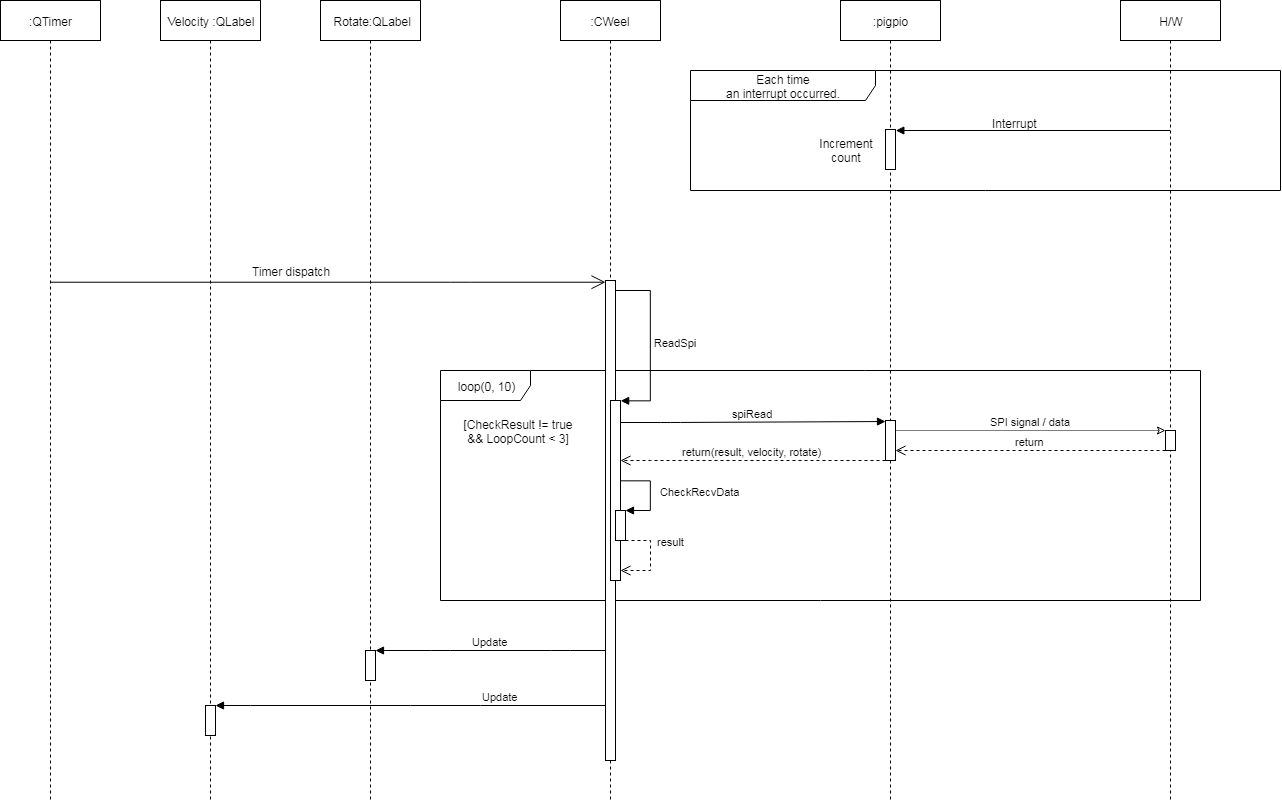

The diagram above was exported from draw.io. Its source (the exported page's mxGraphModel, read from the mxfile embedded in the PNG):
<mxGraphModel dx="1935" dy="630" grid="1" gridSize="10" guides="1" tooltips="1" connect="1" arrows="1" fold="1" page="1" pageScale="1" pageWidth="827" pageHeight="1169" math="0" shadow="0">
  <root>
    <mxCell id="H8A-bLEL4hkE_k4EpV0N-0" />
    <mxCell id="H8A-bLEL4hkE_k4EpV0N-1" parent="H8A-bLEL4hkE_k4EpV0N-0" />
    <mxCell id="rU7hilcrn-fkwMt4QJkn-11" value="Each time&lt;br&gt;an interrupt occurred." style="shape=umlFrame;whiteSpace=wrap;html=1;width=185;height=30;" vertex="1" parent="H8A-bLEL4hkE_k4EpV0N-1">
      <mxGeometry x="490" y="150" width="590" height="120" as="geometry" />
    </mxCell>
    <mxCell id="rU7hilcrn-fkwMt4QJkn-31" value="loop(0, 10)" style="shape=umlFrame;whiteSpace=wrap;html=1;width=90;height=30;" vertex="1" parent="H8A-bLEL4hkE_k4EpV0N-1">
      <mxGeometry x="240" y="450" width="760" height="230" as="geometry" />
    </mxCell>
    <mxCell id="H8A-bLEL4hkE_k4EpV0N-3" value=":CWeel" style="shape=umlLifeline;perimeter=lifelinePerimeter;whiteSpace=wrap;html=1;container=1;collapsible=0;recursiveResize=0;outlineConnect=0;" vertex="1" parent="H8A-bLEL4hkE_k4EpV0N-1">
      <mxGeometry x="360" y="80" width="100" height="800" as="geometry" />
    </mxCell>
    <mxCell id="rU7hilcrn-fkwMt4QJkn-13" value="" style="html=1;points=[];perimeter=orthogonalPerimeter;" vertex="1" parent="H8A-bLEL4hkE_k4EpV0N-3">
      <mxGeometry x="45" y="280" width="10" height="480" as="geometry" />
    </mxCell>
    <mxCell id="rU7hilcrn-fkwMt4QJkn-21" value="" style="html=1;points=[];perimeter=orthogonalPerimeter;" vertex="1" parent="H8A-bLEL4hkE_k4EpV0N-3">
      <mxGeometry x="50" y="400" width="10" height="180" as="geometry" />
    </mxCell>
    <mxCell id="rU7hilcrn-fkwMt4QJkn-22" value="ReadSpi" style="edgeStyle=orthogonalEdgeStyle;html=1;align=left;spacingLeft=2;endArrow=block;rounded=0;entryX=1;entryY=0;" edge="1" target="rU7hilcrn-fkwMt4QJkn-21" parent="H8A-bLEL4hkE_k4EpV0N-3" source="rU7hilcrn-fkwMt4QJkn-13">
      <mxGeometry relative="1" as="geometry">
        <mxPoint x="65" y="300" as="sourcePoint" />
        <Array as="points">
          <mxPoint x="90" y="290" />
          <mxPoint x="90" y="400" />
        </Array>
      </mxGeometry>
    </mxCell>
    <mxCell id="rU7hilcrn-fkwMt4QJkn-0" value=":pigpio" style="shape=umlLifeline;perimeter=lifelinePerimeter;whiteSpace=wrap;html=1;container=1;collapsible=0;recursiveResize=0;outlineConnect=0;" vertex="1" parent="H8A-bLEL4hkE_k4EpV0N-1">
      <mxGeometry x="640" y="80" width="100" height="800" as="geometry" />
    </mxCell>
    <mxCell id="rU7hilcrn-fkwMt4QJkn-4" value="" style="html=1;points=[];perimeter=orthogonalPerimeter;" vertex="1" parent="rU7hilcrn-fkwMt4QJkn-0">
      <mxGeometry x="45" y="129" width="10" height="40" as="geometry" />
    </mxCell>
    <mxCell id="rU7hilcrn-fkwMt4QJkn-17" value="" style="html=1;points=[];perimeter=orthogonalPerimeter;" vertex="1" parent="rU7hilcrn-fkwMt4QJkn-0">
      <mxGeometry x="45" y="420" width="10" height="40" as="geometry" />
    </mxCell>
    <mxCell id="rU7hilcrn-fkwMt4QJkn-1" value="H/W" style="shape=umlLifeline;perimeter=lifelinePerimeter;whiteSpace=wrap;html=1;container=1;collapsible=0;recursiveResize=0;outlineConnect=0;" vertex="1" parent="H8A-bLEL4hkE_k4EpV0N-1">
      <mxGeometry x="920" y="80" width="100" height="800" as="geometry" />
    </mxCell>
    <mxCell id="rU7hilcrn-fkwMt4QJkn-19" value="" style="html=1;points=[];perimeter=orthogonalPerimeter;" vertex="1" parent="rU7hilcrn-fkwMt4QJkn-1">
      <mxGeometry x="45" y="430" width="10" height="20" as="geometry" />
    </mxCell>
    <mxCell id="rU7hilcrn-fkwMt4QJkn-2" value="" style="endArrow=block;endFill=1;html=1;edgeStyle=orthogonalEdgeStyle;align=left;verticalAlign=top;" edge="1" parent="H8A-bLEL4hkE_k4EpV0N-1">
      <mxGeometry x="0.0011" y="-134" relative="1" as="geometry">
        <mxPoint x="970" y="210" as="sourcePoint" />
        <mxPoint x="695" y="210" as="targetPoint" />
        <Array as="points">
          <mxPoint x="970" y="210" />
          <mxPoint x="695" y="210" />
        </Array>
        <mxPoint x="133" y="114" as="offset" />
      </mxGeometry>
    </mxCell>
    <mxCell id="rU7hilcrn-fkwMt4QJkn-9" value="Interrupt&lt;br&gt;" style="text;html=1;resizable=0;points=[];autosize=1;align=left;verticalAlign=top;spacingTop=-4;" vertex="1" parent="H8A-bLEL4hkE_k4EpV0N-1">
      <mxGeometry x="790" y="194" width="60" height="10" as="geometry" />
    </mxCell>
    <mxCell id="rU7hilcrn-fkwMt4QJkn-10" value="Increment&lt;br&gt;count" style="text;html=1;strokeColor=none;fillColor=none;align=center;verticalAlign=middle;whiteSpace=wrap;rounded=0;" vertex="1" parent="H8A-bLEL4hkE_k4EpV0N-1">
      <mxGeometry x="610" y="211.5" width="70" height="35" as="geometry" />
    </mxCell>
    <mxCell id="rU7hilcrn-fkwMt4QJkn-12" value=":QTimer" style="shape=umlLifeline;perimeter=lifelinePerimeter;whiteSpace=wrap;html=1;container=1;collapsible=0;recursiveResize=0;outlineConnect=0;" vertex="1" parent="H8A-bLEL4hkE_k4EpV0N-1">
      <mxGeometry x="-200" y="80" width="100" height="800" as="geometry" />
    </mxCell>
    <mxCell id="rU7hilcrn-fkwMt4QJkn-14" value="" style="endArrow=open;html=1;endSize=12;startArrow=none;startSize=14;startFill=0;edgeStyle=orthogonalEdgeStyle;align=left;verticalAlign=bottom;" edge="1" parent="H8A-bLEL4hkE_k4EpV0N-1" source="rU7hilcrn-fkwMt4QJkn-12" target="rU7hilcrn-fkwMt4QJkn-13">
      <mxGeometry x="-1" y="3" relative="1" as="geometry">
        <mxPoint x="100" y="310" as="sourcePoint" />
        <mxPoint x="160" y="340" as="targetPoint" />
        <Array as="points">
          <mxPoint x="260" y="362" />
          <mxPoint x="260" y="362" />
        </Array>
      </mxGeometry>
    </mxCell>
    <mxCell id="rU7hilcrn-fkwMt4QJkn-15" value="Timer dispatch&lt;br&gt;" style="text;html=1;resizable=0;points=[];align=center;verticalAlign=middle;labelBackgroundColor=#ffffff;" vertex="1" connectable="0" parent="rU7hilcrn-fkwMt4QJkn-14">
      <mxGeometry x="0.2093" y="1" relative="1" as="geometry">
        <mxPoint x="-95.5" y="-11" as="offset" />
      </mxGeometry>
    </mxCell>
    <mxCell id="rU7hilcrn-fkwMt4QJkn-16" value="spiRead" style="html=1;verticalAlign=bottom;endArrow=block;entryX=-0.016;entryY=0.032;entryDx=0;entryDy=0;entryPerimeter=0;" edge="1" parent="H8A-bLEL4hkE_k4EpV0N-1" source="rU7hilcrn-fkwMt4QJkn-21" target="rU7hilcrn-fkwMt4QJkn-17">
      <mxGeometry width="80" relative="1" as="geometry">
        <mxPoint x="480" y="400" as="sourcePoint" />
        <mxPoint x="650" y="423" as="targetPoint" />
        <Array as="points">
          <mxPoint x="470" y="502" />
        </Array>
      </mxGeometry>
    </mxCell>
    <mxCell id="rU7hilcrn-fkwMt4QJkn-18" value="SPI signal / data" style="html=1;verticalAlign=bottom;endArrow=classic;entryX=0.025;entryY=0.01;entryDx=0;entryDy=0;entryPerimeter=0;dashed=1;endFill=0;dashPattern=1 1;" edge="1" parent="H8A-bLEL4hkE_k4EpV0N-1" source="rU7hilcrn-fkwMt4QJkn-17" target="rU7hilcrn-fkwMt4QJkn-19">
      <mxGeometry width="80" relative="1" as="geometry">
        <mxPoint x="770" y="430" as="sourcePoint" />
        <mxPoint x="850" y="430" as="targetPoint" />
        <Array as="points">
          <mxPoint x="800" y="510" />
        </Array>
      </mxGeometry>
    </mxCell>
    <mxCell id="rU7hilcrn-fkwMt4QJkn-23" value="return" style="html=1;verticalAlign=bottom;endArrow=open;dashed=1;endSize=8;" edge="1" parent="H8A-bLEL4hkE_k4EpV0N-1" source="rU7hilcrn-fkwMt4QJkn-19" target="rU7hilcrn-fkwMt4QJkn-17">
      <mxGeometry relative="1" as="geometry">
        <mxPoint x="920" y="500" as="sourcePoint" />
        <mxPoint x="840" y="500" as="targetPoint" />
        <Array as="points">
          <mxPoint x="780" y="530" />
        </Array>
      </mxGeometry>
    </mxCell>
    <mxCell id="rU7hilcrn-fkwMt4QJkn-24" value="return(result, velocity, rotate)" style="html=1;verticalAlign=bottom;endArrow=open;dashed=1;endSize=8;" edge="1" parent="H8A-bLEL4hkE_k4EpV0N-1" source="rU7hilcrn-fkwMt4QJkn-17" target="rU7hilcrn-fkwMt4QJkn-21">
      <mxGeometry relative="1" as="geometry">
        <mxPoint x="740" y="500" as="sourcePoint" />
        <mxPoint x="470" y="500" as="targetPoint" />
        <Array as="points">
          <mxPoint x="565" y="540" />
          <mxPoint x="460" y="540" />
        </Array>
      </mxGeometry>
    </mxCell>
    <mxCell id="rU7hilcrn-fkwMt4QJkn-25" value="&amp;nbsp;Rotate:QLabel" style="shape=umlLifeline;perimeter=lifelinePerimeter;whiteSpace=wrap;html=1;container=1;collapsible=0;recursiveResize=0;outlineConnect=0;" vertex="1" parent="H8A-bLEL4hkE_k4EpV0N-1">
      <mxGeometry x="120" y="80" width="100" height="800" as="geometry" />
    </mxCell>
    <mxCell id="rU7hilcrn-fkwMt4QJkn-27" value="" style="html=1;points=[];perimeter=orthogonalPerimeter;" vertex="1" parent="rU7hilcrn-fkwMt4QJkn-25">
      <mxGeometry x="45" y="650" width="10" height="30" as="geometry" />
    </mxCell>
    <mxCell id="rU7hilcrn-fkwMt4QJkn-26" value="Update" style="html=1;verticalAlign=bottom;endArrow=block;" edge="1" parent="H8A-bLEL4hkE_k4EpV0N-1" source="rU7hilcrn-fkwMt4QJkn-13" target="rU7hilcrn-fkwMt4QJkn-27">
      <mxGeometry width="80" relative="1" as="geometry">
        <mxPoint x="210" y="539.5" as="sourcePoint" />
        <mxPoint x="290" y="539.5" as="targetPoint" />
        <Array as="points">
          <mxPoint x="360" y="730" />
          <mxPoint x="240" y="730" />
        </Array>
      </mxGeometry>
    </mxCell>
    <mxCell id="rU7hilcrn-fkwMt4QJkn-28" value="Velocity :QLabel" style="shape=umlLifeline;perimeter=lifelinePerimeter;whiteSpace=wrap;html=1;container=1;collapsible=0;recursiveResize=0;outlineConnect=0;" vertex="1" parent="H8A-bLEL4hkE_k4EpV0N-1">
      <mxGeometry x="-40" y="80" width="100" height="800" as="geometry" />
    </mxCell>
    <mxCell id="rU7hilcrn-fkwMt4QJkn-29" value="" style="html=1;points=[];perimeter=orthogonalPerimeter;" vertex="1" parent="rU7hilcrn-fkwMt4QJkn-28">
      <mxGeometry x="45" y="705" width="10" height="30" as="geometry" />
    </mxCell>
    <mxCell id="rU7hilcrn-fkwMt4QJkn-30" value="Update" style="html=1;verticalAlign=bottom;endArrow=block;rounded=0;" edge="1" parent="H8A-bLEL4hkE_k4EpV0N-1" source="rU7hilcrn-fkwMt4QJkn-13" target="rU7hilcrn-fkwMt4QJkn-29">
      <mxGeometry x="-0.4103" y="-10" width="80" relative="1" as="geometry">
        <mxPoint x="310" y="529.5" as="sourcePoint" />
        <mxPoint x="80" y="529.5" as="targetPoint" />
        <Array as="points">
          <mxPoint x="280" y="785" />
          <mxPoint x="210" y="785" />
          <mxPoint x="50" y="785" />
        </Array>
        <mxPoint x="10" y="10" as="offset" />
      </mxGeometry>
    </mxCell>
    <mxCell id="rU7hilcrn-fkwMt4QJkn-62" value="" style="html=1;points=[];perimeter=orthogonalPerimeter;" vertex="1" parent="H8A-bLEL4hkE_k4EpV0N-1">
      <mxGeometry x="415" y="590" width="10" height="30" as="geometry" />
    </mxCell>
    <mxCell id="rU7hilcrn-fkwMt4QJkn-64" value="CheckRecvData" style="html=1;verticalAlign=bottom;endArrow=block;edgeStyle=orthogonalEdgeStyle;rounded=0;" edge="1" parent="H8A-bLEL4hkE_k4EpV0N-1" source="rU7hilcrn-fkwMt4QJkn-21" target="rU7hilcrn-fkwMt4QJkn-62">
      <mxGeometry x="0.4127" y="-51" width="80" relative="1" as="geometry">
        <mxPoint x="460" y="581.5" as="sourcePoint" />
        <mxPoint x="540" y="581.5" as="targetPoint" />
        <Array as="points">
          <mxPoint x="450" y="560" />
          <mxPoint x="440" y="590" />
        </Array>
        <mxPoint x="50" y="41" as="offset" />
      </mxGeometry>
    </mxCell>
    <mxCell id="rU7hilcrn-fkwMt4QJkn-65" value="result" style="html=1;verticalAlign=bottom;endArrow=open;dashed=1;endSize=8;rounded=0;" edge="1" parent="H8A-bLEL4hkE_k4EpV0N-1" source="rU7hilcrn-fkwMt4QJkn-62" target="rU7hilcrn-fkwMt4QJkn-21">
      <mxGeometry x="-0.4118" y="10" relative="1" as="geometry">
        <mxPoint x="570" y="650" as="sourcePoint" />
        <mxPoint x="490" y="650" as="targetPoint" />
        <Array as="points">
          <mxPoint x="450" y="620" />
          <mxPoint x="450" y="650" />
        </Array>
        <mxPoint x="10" y="10" as="offset" />
      </mxGeometry>
    </mxCell>
    <mxCell id="rU7hilcrn-fkwMt4QJkn-66" value="[CheckResult != true&lt;br&gt;&amp;amp;&amp;amp; LoopCount &amp;lt; 3]" style="text;html=1;strokeColor=none;fillColor=none;align=center;verticalAlign=middle;whiteSpace=wrap;rounded=0;" vertex="1" parent="H8A-bLEL4hkE_k4EpV0N-1">
      <mxGeometry x="250" y="490" width="135" height="40" as="geometry" />
    </mxCell>
  </root>
</mxGraphModel>